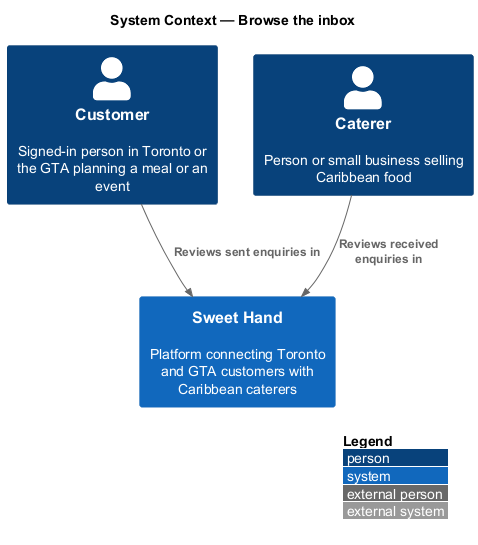

The diagram above was rendered by PlantUML. Its source (embedded in the PNG):
@startuml
!include <C4/C4_Context>
LAYOUT_WITH_LEGEND()
title System Context — Browse the inbox

Person(customer, "Customer", "Signed-in person in Toronto or the GTA planning a meal or an event")
Person(caterer, "Caterer", "Person or small business selling Caribbean food")
System(sweethand, "Sweet Hand", "Platform connecting Toronto and GTA customers with Caribbean caterers")

Rel(customer, sweethand, "Reviews sent enquiries in")
Rel(caterer, sweethand, "Reviews received enquiries in")
@enduml